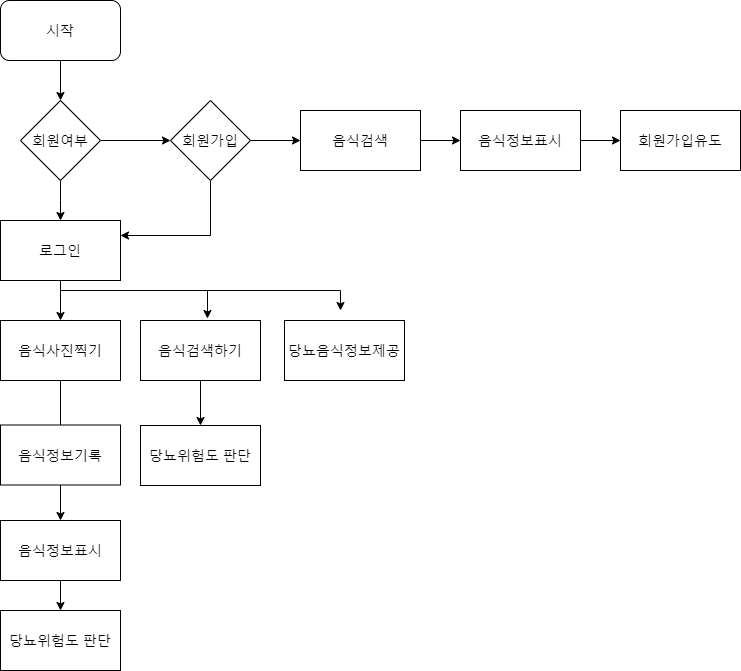

The diagram above was exported from draw.io. Its source (the exported page's mxGraphModel, read from the mxfile embedded in the PNG):
<mxGraphModel dx="1422" dy="794" grid="1" gridSize="10" guides="1" tooltips="1" connect="1" arrows="1" fold="1" page="1" pageScale="1" pageWidth="827" pageHeight="1169" math="0" shadow="0">
  <root>
    <mxCell id="0" />
    <mxCell id="1" parent="0" />
    <mxCell id="3sHXqwOvEOhTRNxmazfv-2" style="edgeStyle=orthogonalEdgeStyle;rounded=0;orthogonalLoop=1;jettySize=auto;html=1;" edge="1" parent="1" source="3sHXqwOvEOhTRNxmazfv-1">
      <mxGeometry relative="1" as="geometry">
        <mxPoint x="130" y="260" as="targetPoint" />
      </mxGeometry>
    </mxCell>
    <mxCell id="3sHXqwOvEOhTRNxmazfv-1" value="시작" style="rounded=1;whiteSpace=wrap;html=1;" vertex="1" parent="1">
      <mxGeometry x="70" y="160" width="120" height="60" as="geometry" />
    </mxCell>
    <mxCell id="3sHXqwOvEOhTRNxmazfv-7" style="edgeStyle=orthogonalEdgeStyle;rounded=0;orthogonalLoop=1;jettySize=auto;html=1;" edge="1" parent="1" source="3sHXqwOvEOhTRNxmazfv-4">
      <mxGeometry relative="1" as="geometry">
        <mxPoint x="130" y="380" as="targetPoint" />
        <Array as="points">
          <mxPoint x="130" y="360" />
          <mxPoint x="130" y="360" />
        </Array>
      </mxGeometry>
    </mxCell>
    <mxCell id="3sHXqwOvEOhTRNxmazfv-31" style="edgeStyle=orthogonalEdgeStyle;rounded=0;orthogonalLoop=1;jettySize=auto;html=1;exitX=1;exitY=0.5;exitDx=0;exitDy=0;" edge="1" parent="1" source="3sHXqwOvEOhTRNxmazfv-4" target="3sHXqwOvEOhTRNxmazfv-30">
      <mxGeometry relative="1" as="geometry">
        <mxPoint x="190" y="300" as="targetPoint" />
        <Array as="points" />
      </mxGeometry>
    </mxCell>
    <mxCell id="3sHXqwOvEOhTRNxmazfv-4" value="회원여부" style="rhombus;whiteSpace=wrap;html=1;" vertex="1" parent="1">
      <mxGeometry x="90" y="260" width="80" height="80" as="geometry" />
    </mxCell>
    <mxCell id="3sHXqwOvEOhTRNxmazfv-11" style="edgeStyle=orthogonalEdgeStyle;rounded=0;orthogonalLoop=1;jettySize=auto;html=1;entryX=0.5;entryY=0;entryDx=0;entryDy=0;" edge="1" parent="1" source="3sHXqwOvEOhTRNxmazfv-8" target="3sHXqwOvEOhTRNxmazfv-12">
      <mxGeometry relative="1" as="geometry">
        <mxPoint x="550" y="490" as="targetPoint" />
        <Array as="points">
          <mxPoint x="130" y="470" />
          <mxPoint x="130" y="470" />
        </Array>
      </mxGeometry>
    </mxCell>
    <mxCell id="3sHXqwOvEOhTRNxmazfv-24" style="edgeStyle=orthogonalEdgeStyle;rounded=0;orthogonalLoop=1;jettySize=auto;html=1;entryX=0.558;entryY=-0.033;entryDx=0;entryDy=0;entryPerimeter=0;" edge="1" parent="1" source="3sHXqwOvEOhTRNxmazfv-8" target="3sHXqwOvEOhTRNxmazfv-13">
      <mxGeometry relative="1" as="geometry">
        <Array as="points">
          <mxPoint x="130" y="450" />
          <mxPoint x="277" y="450" />
        </Array>
      </mxGeometry>
    </mxCell>
    <mxCell id="3sHXqwOvEOhTRNxmazfv-28" style="edgeStyle=orthogonalEdgeStyle;rounded=0;orthogonalLoop=1;jettySize=auto;html=1;" edge="1" parent="1" source="3sHXqwOvEOhTRNxmazfv-8">
      <mxGeometry relative="1" as="geometry">
        <mxPoint x="410" y="470" as="targetPoint" />
        <Array as="points">
          <mxPoint x="130" y="450" />
          <mxPoint x="410" y="450" />
        </Array>
      </mxGeometry>
    </mxCell>
    <mxCell id="3sHXqwOvEOhTRNxmazfv-8" value="로그인" style="rounded=0;whiteSpace=wrap;html=1;" vertex="1" parent="1">
      <mxGeometry x="70" y="380" width="120" height="60" as="geometry" />
    </mxCell>
    <mxCell id="3sHXqwOvEOhTRNxmazfv-20" style="edgeStyle=orthogonalEdgeStyle;rounded=0;orthogonalLoop=1;jettySize=auto;html=1;" edge="1" parent="1" source="3sHXqwOvEOhTRNxmazfv-10" target="3sHXqwOvEOhTRNxmazfv-21">
      <mxGeometry relative="1" as="geometry">
        <mxPoint x="520" y="300" as="targetPoint" />
      </mxGeometry>
    </mxCell>
    <mxCell id="3sHXqwOvEOhTRNxmazfv-10" value="음식검색" style="rounded=0;whiteSpace=wrap;html=1;" vertex="1" parent="1">
      <mxGeometry x="370" y="270" width="120" height="60" as="geometry" />
    </mxCell>
    <mxCell id="3sHXqwOvEOhTRNxmazfv-18" style="edgeStyle=orthogonalEdgeStyle;rounded=0;orthogonalLoop=1;jettySize=auto;html=1;entryX=0.5;entryY=0;entryDx=0;entryDy=0;" edge="1" parent="1" source="3sHXqwOvEOhTRNxmazfv-12" target="3sHXqwOvEOhTRNxmazfv-15">
      <mxGeometry relative="1" as="geometry" />
    </mxCell>
    <mxCell id="3sHXqwOvEOhTRNxmazfv-12" value="음식사진찍기" style="rounded=0;whiteSpace=wrap;html=1;" vertex="1" parent="1">
      <mxGeometry x="70" y="480" width="120" height="60" as="geometry" />
    </mxCell>
    <mxCell id="3sHXqwOvEOhTRNxmazfv-25" style="edgeStyle=orthogonalEdgeStyle;rounded=0;orthogonalLoop=1;jettySize=auto;html=1;" edge="1" parent="1" source="3sHXqwOvEOhTRNxmazfv-13" target="3sHXqwOvEOhTRNxmazfv-26">
      <mxGeometry relative="1" as="geometry">
        <mxPoint x="270" y="580" as="targetPoint" />
      </mxGeometry>
    </mxCell>
    <mxCell id="3sHXqwOvEOhTRNxmazfv-13" value="음식검색하기" style="rounded=0;whiteSpace=wrap;html=1;" vertex="1" parent="1">
      <mxGeometry x="210" y="480" width="120" height="60" as="geometry" />
    </mxCell>
    <mxCell id="3sHXqwOvEOhTRNxmazfv-14" value="음식정보기록" style="rounded=0;whiteSpace=wrap;html=1;" vertex="1" parent="1">
      <mxGeometry x="70" y="584.5" width="120" height="60" as="geometry" />
    </mxCell>
    <mxCell id="3sHXqwOvEOhTRNxmazfv-19" style="edgeStyle=orthogonalEdgeStyle;rounded=0;orthogonalLoop=1;jettySize=auto;html=1;entryX=0.5;entryY=0;entryDx=0;entryDy=0;" edge="1" parent="1" source="3sHXqwOvEOhTRNxmazfv-15" target="3sHXqwOvEOhTRNxmazfv-16">
      <mxGeometry relative="1" as="geometry" />
    </mxCell>
    <mxCell id="3sHXqwOvEOhTRNxmazfv-15" value="음식정보표시" style="rounded=0;whiteSpace=wrap;html=1;" vertex="1" parent="1">
      <mxGeometry x="70" y="680" width="120" height="60" as="geometry" />
    </mxCell>
    <mxCell id="3sHXqwOvEOhTRNxmazfv-16" value="당뇨위험도 판단" style="rounded=0;whiteSpace=wrap;html=1;" vertex="1" parent="1">
      <mxGeometry x="70" y="770" width="120" height="60" as="geometry" />
    </mxCell>
    <mxCell id="3sHXqwOvEOhTRNxmazfv-23" style="edgeStyle=orthogonalEdgeStyle;rounded=0;orthogonalLoop=1;jettySize=auto;html=1;" edge="1" parent="1" source="3sHXqwOvEOhTRNxmazfv-21" target="3sHXqwOvEOhTRNxmazfv-22">
      <mxGeometry relative="1" as="geometry" />
    </mxCell>
    <mxCell id="3sHXqwOvEOhTRNxmazfv-21" value="음식정보표시" style="rounded=0;whiteSpace=wrap;html=1;" vertex="1" parent="1">
      <mxGeometry x="530" y="270" width="120" height="60" as="geometry" />
    </mxCell>
    <mxCell id="3sHXqwOvEOhTRNxmazfv-22" value="회원가입유도" style="rounded=0;whiteSpace=wrap;html=1;" vertex="1" parent="1">
      <mxGeometry x="690" y="270" width="120" height="60" as="geometry" />
    </mxCell>
    <mxCell id="3sHXqwOvEOhTRNxmazfv-26" value="당뇨위험도 판단" style="rounded=0;whiteSpace=wrap;html=1;" vertex="1" parent="1">
      <mxGeometry x="210" y="585" width="120" height="60" as="geometry" />
    </mxCell>
    <mxCell id="3sHXqwOvEOhTRNxmazfv-27" value="당뇨음식정보제공" style="rounded=0;whiteSpace=wrap;html=1;" vertex="1" parent="1">
      <mxGeometry x="354" y="480" width="120" height="60" as="geometry" />
    </mxCell>
    <mxCell id="3sHXqwOvEOhTRNxmazfv-32" style="edgeStyle=orthogonalEdgeStyle;rounded=0;orthogonalLoop=1;jettySize=auto;html=1;" edge="1" parent="1" source="3sHXqwOvEOhTRNxmazfv-30" target="3sHXqwOvEOhTRNxmazfv-10">
      <mxGeometry relative="1" as="geometry" />
    </mxCell>
    <mxCell id="3sHXqwOvEOhTRNxmazfv-34" style="edgeStyle=orthogonalEdgeStyle;rounded=0;orthogonalLoop=1;jettySize=auto;html=1;entryX=1;entryY=0.25;entryDx=0;entryDy=0;" edge="1" parent="1" source="3sHXqwOvEOhTRNxmazfv-30" target="3sHXqwOvEOhTRNxmazfv-8">
      <mxGeometry relative="1" as="geometry">
        <mxPoint x="280" y="390" as="targetPoint" />
        <Array as="points">
          <mxPoint x="280" y="395" />
        </Array>
      </mxGeometry>
    </mxCell>
    <mxCell id="3sHXqwOvEOhTRNxmazfv-30" value="회원가입" style="rhombus;whiteSpace=wrap;html=1;" vertex="1" parent="1">
      <mxGeometry x="240" y="260" width="80" height="80" as="geometry" />
    </mxCell>
  </root>
</mxGraphModel>